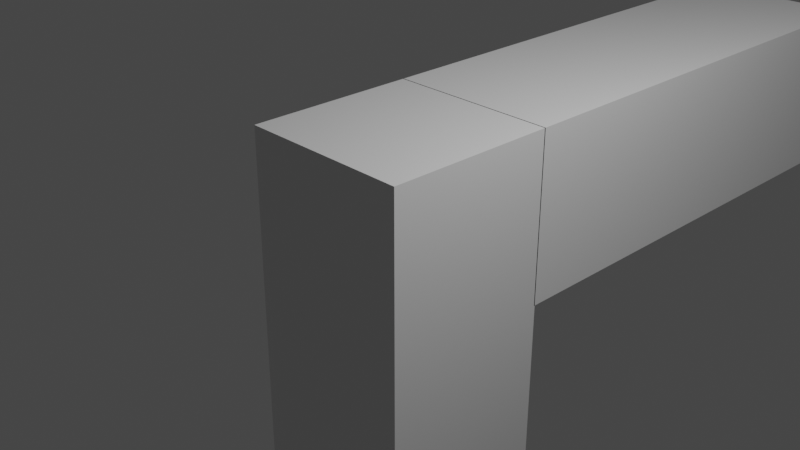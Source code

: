 # Source: Corner.blend  (saved by Blender 3.5.10; exported with 4.5.12 LTS)
import bpy
from mathutils import Matrix  # noqa: F401  (used for matrix-valued properties, if any)

bpy.ops.wm.read_factory_settings(use_empty=True)
scene = bpy.context.scene
scene.name = 'Scene'

# ---- collections
col_collection = bpy.data.collections.new('Collection'); scene.collection.children.link(col_collection)

# ---- materials (node trees are filled in below, after node groups)
mat_material = bpy.data.materials.new('Material')
mat_material.alpha_threshold = 0.0
mat_material.use_transparent_shadow = False
mat_material.roughness = 0.5
mat_material.line_color = (0.0, 0.0, 0.0, 1.0)

# ---- material node trees
mat_material.use_nodes = True; mat_material.node_tree.nodes.clear()
_N = mat_material.node_tree.nodes; _L = mat_material.node_tree.links
n0 = _N.new('ShaderNodeOutputMaterial'); n0.name = 'Material Output'; n0.location = (300, 300)
n1 = _N.new('ShaderNodeBsdfPrincipled'); n1.name = 'Principled BSDF'; n1.location = (10, 300)
n1.distribution = 'GGX'
n1.subsurface_method = 'RANDOM_WALK_SKIN'
n1.inputs[3].default_value = 1.45
n1.inputs[27].default_value = (0.0, 0.0, 0.0, 1.0)
n1.inputs[28].default_value = 1.0
_L.new(n1.outputs[0], n0.inputs[0])
n0.is_active_output = True

# ---- world
world_world = bpy.data.worlds.new('World'); scene.world = world_world
world_world.use_nodes = True; world_world.node_tree.nodes.clear()
_N = world_world.node_tree.nodes; _L = world_world.node_tree.links
n0 = _N.new('ShaderNodeOutputWorld'); n0.name = 'World Output'; n0.location = (300, 300)
n1 = _N.new('ShaderNodeBackground'); n1.name = 'Background'; n1.location = (10, 300)
n1.inputs[0].default_value = (0.05088, 0.05088, 0.05088, 1.0)
_L.new(n1.outputs[0], n0.inputs[0])
n0.is_active_output = True
world_world.color = (0.05088, 0.05088, 0.05088)
world_world.use_sun_shadow = False
world_world.sun_shadow_jitter_overblur = 0.0

# ---- cameras
cam_camera = bpy.data.cameras.new('Camera')
cam_camera.clip_end = 100.0
cam_camera.ortho_scale = 7.314

# ---- lights
light_light = bpy.data.lights.new('Light', 'POINT')
light_light.transmission_factor = 0.0
light_light.energy = 1000.0
light_light.shadow_soft_size = 0.1
light_light.shadow_maximum_resolution = 0.006
light_light.use_absolute_resolution = True

# ---- meshes
me_cube = bpy.data.meshes.new('Cube')
me_cube.from_pydata([(1.0, 1.0, 1.0), (1.0, 1.0, -1.0), (1.0, -1.0, 1.0), (1.0, -1.0, -1.0), (-1.0, 1.0, 1.0), (-1.0, 1.0, -1.0), (-1.0, -1.0, 1.0), (-1.0, -1.0, -1.0), (-1.0, 1.012, -1.0), (1.0, 1.012, 1.0), (-1.0, 1.012, 1.0), (1.0, 1.012, -1.0), (-1.0, 1.012, -3.0), (-1.0, -1.0, -3.0), (1.0, -1.0, -3.0), (1.0, 1.012, -3.0), (-1.0, 1.012, -5.0), (-1.0, -1.0, -5.0), (1.0, -1.0, -5.0), (1.0, 1.012, -5.0), (-1.0, 1.012, -7.0), (-1.0, -1.0, -7.0), (1.0, -1.0, -7.0), (1.0, 1.012, -7.0), (1.0, 3.0, -1.0), (-1.0, 3.0, -1.0), (1.0, 3.0, 1.0), (-1.0, 3.0, 1.0), (1.0, 5.0, -1.0), (-1.0, 5.0, -1.0), (1.0, 5.0, 1.0), (-1.0, 5.0, 1.0), (1.0, 7.0, -1.0), (-1.0, 7.0, -1.0), (1.0, 7.0, 1.0), (-1.0, 7.0, 1.0)], [], [(9, 10, 6, 2), (3, 2, 6, 7), (8, 10, 4, 5), (7, 8, 12, 13), (11, 9, 2, 3), (5, 4, 27, 25), (1, 0, 9, 11), (5, 1, 11, 8), (7, 6, 10, 8), (0, 4, 10, 9), (15, 14, 18, 19), (3, 7, 13, 14), (8, 11, 15, 12), (11, 3, 14, 15), (16, 19, 23, 20), (13, 12, 16, 17), (12, 15, 19, 16), (14, 13, 17, 18), (20, 23, 22, 21), (18, 17, 21, 22), (19, 18, 22, 23), (17, 16, 20, 21), (24, 25, 29, 28), (1, 5, 25, 24), (4, 0, 26, 27), (0, 1, 24, 26), (31, 30, 34, 35), (27, 26, 30, 31), (26, 24, 28, 30), (25, 27, 31, 29), (33, 35, 34, 32), (30, 28, 32, 34), (29, 31, 35, 33), (28, 29, 33, 32)])
_uv = me_cube.uv_layers.new(name='UVMap')
_uv.uv.foreach_set('vector', [0.625, 0.6871, 0.875, 0.6871, 0.875, 0.75, 0.625, 0.75, 0.375, 0.75, 0.625, 0.75, 0.625, 1.0, 0.375, 1.0, 0.375, 0.06289, 0.625, 0.06289, 0.625, 0.25, 0.375, 0.25, 0.375, 0.0, 0.375, 0.06289, 0.375, 0.06289, 0.375, 0.0, 0.375, 0.6871, 0.625, 0.6871, 0.625, 0.75, 0.375, 0.75, 0.375, 0.25, 0.625, 0.25, 0.625, 0.25, 0.375, 0.25, 0.375, 0.5, 0.625, 0.5, 0.625, 0.6871, 0.375, 0.6871, 0.125, 0.5, 0.375, 0.5, 0.375, 0.6871, 0.125, 0.6871, 0.375, 0.0, 0.625, 0.0, 0.625, 0.06289, 0.375, 0.06289, 0.625, 0.5, 0.875, 0.5, 0.875, 0.6871, 0.625, 0.6871, 0.375, 0.6871, 0.375, 0.75, 0.375, 0.75, 0.375, 0.6871, 0.375, 0.75, 0.375, 1.0, 0.375, 1.0, 0.375, 0.75, 0.125, 0.6871, 0.375, 0.6871, 0.375, 0.6871, 0.125, 0.6871, 0.375, 0.6871, 0.375, 0.75, 0.375, 0.75, 0.375, 0.6871, 0.125, 0.6871, 0.375, 0.6871, 0.375, 0.6871, 0.125, 0.6871, 0.375, 0.0, 0.375, 0.06289, 0.375, 0.06289, 0.375, 0.0, 0.125, 0.6871, 0.375, 0.6871, 0.375, 0.6871, 0.125, 0.6871, 0.375, 0.75, 0.375, 1.0, 0.375, 1.0, 0.375, 0.75, 0.125, 0.6871, 0.375, 0.6871, 0.375, 0.75, 0.125, 0.75, 0.375, 0.75, 0.375, 1.0, 0.375, 1.0, 0.375, 0.75, 0.375, 0.6871, 0.375, 0.75, 0.375, 0.75, 0.375, 0.6871, 0.375, 0.0, 0.375, 0.06289, 0.375, 0.06289, 0.375, 0.0, 0.375, 0.5, 0.125, 0.5, 0.125, 0.5, 0.375, 0.5, 0.375, 0.5, 0.125, 0.5, 0.125, 0.5, 0.375, 0.5, 0.875, 0.5, 0.625, 0.5, 0.625, 0.5, 0.875, 0.5, 0.625, 0.5, 0.375, 0.5, 0.375, 0.5, 0.625, 0.5, 0.875, 0.5, 0.625, 0.5, 0.625, 0.5, 0.875, 0.5, 0.875, 0.5, 0.625, 0.5, 0.625, 0.5, 0.875, 0.5, 0.625, 0.5, 0.375, 0.5, 0.375, 0.5, 0.625, 0.5, 0.375, 0.25, 0.625, 0.25, 0.625, 0.25, 0.375, 0.25, 0.375, 0.25, 0.625, 0.25, 0.625, 0.5, 0.375, 0.5, 0.625, 0.5, 0.375, 0.5, 0.375, 0.5, 0.625, 0.5, 0.375, 0.25, 0.625, 0.25, 0.625, 0.25, 0.375, 0.25, 0.375, 0.5, 0.125, 0.5, 0.125, 0.5, 0.375, 0.5])
me_cube.materials.append(mat_material)
me_cube.use_mirror_vertex_groups = False
me_cube.update()

# ---- objects
ob_cube = bpy.data.objects.new('Cube', me_cube)
ob_light = bpy.data.objects.new('Light', light_light)
ob_camera = bpy.data.objects.new('Camera', cam_camera)

# ---- transforms, parenting, visibility, modifiers, constraints
ob_cube.location = (0.0, 0.0, 0.0)
ob_cube.lock_rotations_4d = False
ob_cube.empty_display_type = 'ARROWS'
ob_cube.lineart.crease_threshold = 0.0
ob_light.location = (4.076, 1.005, 5.904)
ob_light.rotation_euler = (0.6503, 0.05522, 1.866)
ob_light.lock_rotations_4d = False
ob_light.empty_display_type = 'ARROWS'
ob_light.color = (0.0, 0.0, 0.0, 0.0)
ob_light.lineart.crease_threshold = 0.0
ob_camera.location = (7.359, -6.926, 4.958)
ob_camera.rotation_euler = (1.109, 0.0, 0.8149)
ob_camera.lock_rotations_4d = False
ob_camera.empty_display_type = 'ARROWS'
ob_camera.color = (0.0, 0.0, 0.0, 0.0)
ob_camera.display_type = 'WIRE'
ob_camera.lineart.crease_threshold = 0.0

# ---- collection membership
col_collection.objects.link(ob_cube)
col_collection.objects.link(ob_light)
col_collection.objects.link(ob_camera)

# ---- scene / render settings (as saved in the file)
scene.camera = ob_camera
scene.frame_start = 1; scene.frame_end = 250; scene.frame_set(1)
scene.render.engine = 'BLENDER_EEVEE_NEXT'
scene.cycles.sampling_pattern = 'TABULATED_SOBOL'
scene.view_settings.view_transform = 'Filmic'
bpy.context.view_layer.update()
